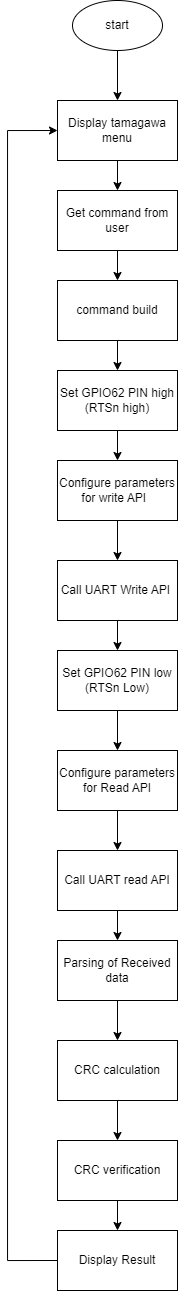

The diagram above was exported from draw.io. Its source (the exported page's mxGraphModel, read from the mxfile embedded in the PNG):
<mxGraphModel dx="977" dy="437" grid="1" gridSize="10" guides="1" tooltips="1" connect="1" arrows="1" fold="1" page="1" pageScale="1" pageWidth="850" pageHeight="1100" math="0" shadow="0">
  <root>
    <mxCell id="0" />
    <mxCell id="1" parent="0" />
    <mxCell id="kx3l6EWDQOogTOeMBTE6-4" style="edgeStyle=orthogonalEdgeStyle;rounded=0;orthogonalLoop=1;jettySize=auto;html=1;exitX=0.5;exitY=1;exitDx=0;exitDy=0;entryX=0.5;entryY=0;entryDx=0;entryDy=0;" edge="1" parent="1" source="kx3l6EWDQOogTOeMBTE6-1" target="kx3l6EWDQOogTOeMBTE6-2">
      <mxGeometry relative="1" as="geometry" />
    </mxCell>
    <mxCell id="kx3l6EWDQOogTOeMBTE6-1" value="start&lt;br&gt;" style="ellipse;whiteSpace=wrap;html=1;" vertex="1" parent="1">
      <mxGeometry x="385" y="40" width="90" height="50" as="geometry" />
    </mxCell>
    <mxCell id="kx3l6EWDQOogTOeMBTE6-5" style="edgeStyle=orthogonalEdgeStyle;rounded=0;orthogonalLoop=1;jettySize=auto;html=1;exitX=0.5;exitY=1;exitDx=0;exitDy=0;entryX=0.5;entryY=0;entryDx=0;entryDy=0;" edge="1" parent="1" source="kx3l6EWDQOogTOeMBTE6-2" target="kx3l6EWDQOogTOeMBTE6-3">
      <mxGeometry relative="1" as="geometry" />
    </mxCell>
    <mxCell id="kx3l6EWDQOogTOeMBTE6-2" value="Display tamagawa menu" style="rounded=0;whiteSpace=wrap;html=1;" vertex="1" parent="1">
      <mxGeometry x="370" y="140" width="120" height="60" as="geometry" />
    </mxCell>
    <mxCell id="kx3l6EWDQOogTOeMBTE6-7" style="edgeStyle=orthogonalEdgeStyle;rounded=0;orthogonalLoop=1;jettySize=auto;html=1;exitX=0.5;exitY=1;exitDx=0;exitDy=0;entryX=0.5;entryY=0;entryDx=0;entryDy=0;" edge="1" parent="1" source="kx3l6EWDQOogTOeMBTE6-3" target="kx3l6EWDQOogTOeMBTE6-6">
      <mxGeometry relative="1" as="geometry" />
    </mxCell>
    <mxCell id="kx3l6EWDQOogTOeMBTE6-3" value="Get command from user" style="rounded=0;whiteSpace=wrap;html=1;" vertex="1" parent="1">
      <mxGeometry x="370" y="230" width="120" height="60" as="geometry" />
    </mxCell>
    <mxCell id="kx3l6EWDQOogTOeMBTE6-20" style="edgeStyle=orthogonalEdgeStyle;rounded=0;orthogonalLoop=1;jettySize=auto;html=1;exitX=0.5;exitY=1;exitDx=0;exitDy=0;entryX=0.5;entryY=0;entryDx=0;entryDy=0;" edge="1" parent="1" source="kx3l6EWDQOogTOeMBTE6-6" target="kx3l6EWDQOogTOeMBTE6-8">
      <mxGeometry relative="1" as="geometry" />
    </mxCell>
    <mxCell id="kx3l6EWDQOogTOeMBTE6-6" value="command build" style="rounded=0;whiteSpace=wrap;html=1;" vertex="1" parent="1">
      <mxGeometry x="370" y="320" width="120" height="60" as="geometry" />
    </mxCell>
    <mxCell id="kx3l6EWDQOogTOeMBTE6-21" style="edgeStyle=orthogonalEdgeStyle;rounded=0;orthogonalLoop=1;jettySize=auto;html=1;exitX=0.5;exitY=1;exitDx=0;exitDy=0;entryX=0.5;entryY=0;entryDx=0;entryDy=0;" edge="1" parent="1" source="kx3l6EWDQOogTOeMBTE6-8" target="kx3l6EWDQOogTOeMBTE6-9">
      <mxGeometry relative="1" as="geometry" />
    </mxCell>
    <mxCell id="kx3l6EWDQOogTOeMBTE6-8" value="Set GPIO62 PIN high&lt;br&gt;(RTSn high)" style="rounded=0;whiteSpace=wrap;html=1;" vertex="1" parent="1">
      <mxGeometry x="370" y="410" width="120" height="60" as="geometry" />
    </mxCell>
    <mxCell id="kx3l6EWDQOogTOeMBTE6-22" style="edgeStyle=orthogonalEdgeStyle;rounded=0;orthogonalLoop=1;jettySize=auto;html=1;exitX=0.5;exitY=1;exitDx=0;exitDy=0;entryX=0.5;entryY=0;entryDx=0;entryDy=0;" edge="1" parent="1" source="kx3l6EWDQOogTOeMBTE6-9" target="kx3l6EWDQOogTOeMBTE6-10">
      <mxGeometry relative="1" as="geometry" />
    </mxCell>
    <mxCell id="kx3l6EWDQOogTOeMBTE6-9" value="Configure parameters for write API&amp;nbsp;&amp;nbsp;" style="rounded=0;whiteSpace=wrap;html=1;" vertex="1" parent="1">
      <mxGeometry x="370" y="500" width="120" height="60" as="geometry" />
    </mxCell>
    <mxCell id="kx3l6EWDQOogTOeMBTE6-23" style="edgeStyle=orthogonalEdgeStyle;rounded=0;orthogonalLoop=1;jettySize=auto;html=1;exitX=0.5;exitY=1;exitDx=0;exitDy=0;entryX=0.5;entryY=0;entryDx=0;entryDy=0;" edge="1" parent="1" source="kx3l6EWDQOogTOeMBTE6-10" target="kx3l6EWDQOogTOeMBTE6-11">
      <mxGeometry relative="1" as="geometry" />
    </mxCell>
    <mxCell id="kx3l6EWDQOogTOeMBTE6-10" value="Call UART Write API&amp;nbsp;&lt;br&gt;" style="rounded=0;whiteSpace=wrap;html=1;" vertex="1" parent="1">
      <mxGeometry x="370" y="600" width="120" height="60" as="geometry" />
    </mxCell>
    <mxCell id="kx3l6EWDQOogTOeMBTE6-24" style="edgeStyle=orthogonalEdgeStyle;rounded=0;orthogonalLoop=1;jettySize=auto;html=1;exitX=0.5;exitY=1;exitDx=0;exitDy=0;entryX=0.5;entryY=0;entryDx=0;entryDy=0;" edge="1" parent="1" source="kx3l6EWDQOogTOeMBTE6-11" target="kx3l6EWDQOogTOeMBTE6-12">
      <mxGeometry relative="1" as="geometry" />
    </mxCell>
    <mxCell id="kx3l6EWDQOogTOeMBTE6-11" value="Set GPIO62 PIN low&lt;br&gt;(RTSn Low)" style="rounded=0;whiteSpace=wrap;html=1;" vertex="1" parent="1">
      <mxGeometry x="370" y="690" width="120" height="60" as="geometry" />
    </mxCell>
    <mxCell id="kx3l6EWDQOogTOeMBTE6-25" style="edgeStyle=orthogonalEdgeStyle;rounded=0;orthogonalLoop=1;jettySize=auto;html=1;exitX=0.5;exitY=1;exitDx=0;exitDy=0;entryX=0.5;entryY=0;entryDx=0;entryDy=0;" edge="1" parent="1" source="kx3l6EWDQOogTOeMBTE6-12" target="kx3l6EWDQOogTOeMBTE6-13">
      <mxGeometry relative="1" as="geometry" />
    </mxCell>
    <mxCell id="kx3l6EWDQOogTOeMBTE6-12" value="Configure parameters for Read API" style="rounded=0;whiteSpace=wrap;html=1;" vertex="1" parent="1">
      <mxGeometry x="370" y="790" width="120" height="60" as="geometry" />
    </mxCell>
    <mxCell id="kx3l6EWDQOogTOeMBTE6-26" style="edgeStyle=orthogonalEdgeStyle;rounded=0;orthogonalLoop=1;jettySize=auto;html=1;exitX=0.5;exitY=1;exitDx=0;exitDy=0;entryX=0.5;entryY=0;entryDx=0;entryDy=0;" edge="1" parent="1" source="kx3l6EWDQOogTOeMBTE6-13" target="kx3l6EWDQOogTOeMBTE6-14">
      <mxGeometry relative="1" as="geometry" />
    </mxCell>
    <mxCell id="kx3l6EWDQOogTOeMBTE6-13" value="Call UART read API" style="rounded=0;whiteSpace=wrap;html=1;" vertex="1" parent="1">
      <mxGeometry x="370" y="890" width="120" height="60" as="geometry" />
    </mxCell>
    <mxCell id="kx3l6EWDQOogTOeMBTE6-27" style="edgeStyle=orthogonalEdgeStyle;rounded=0;orthogonalLoop=1;jettySize=auto;html=1;exitX=0.5;exitY=1;exitDx=0;exitDy=0;entryX=0.5;entryY=0;entryDx=0;entryDy=0;" edge="1" parent="1" source="kx3l6EWDQOogTOeMBTE6-14" target="kx3l6EWDQOogTOeMBTE6-15">
      <mxGeometry relative="1" as="geometry" />
    </mxCell>
    <mxCell id="kx3l6EWDQOogTOeMBTE6-14" value="Parsing of Received data" style="rounded=0;whiteSpace=wrap;html=1;" vertex="1" parent="1">
      <mxGeometry x="370" y="980" width="120" height="60" as="geometry" />
    </mxCell>
    <mxCell id="kx3l6EWDQOogTOeMBTE6-28" style="edgeStyle=orthogonalEdgeStyle;rounded=0;orthogonalLoop=1;jettySize=auto;html=1;exitX=0.5;exitY=1;exitDx=0;exitDy=0;entryX=0.5;entryY=0;entryDx=0;entryDy=0;" edge="1" parent="1" source="kx3l6EWDQOogTOeMBTE6-15" target="kx3l6EWDQOogTOeMBTE6-16">
      <mxGeometry relative="1" as="geometry" />
    </mxCell>
    <mxCell id="kx3l6EWDQOogTOeMBTE6-15" value="CRC calculation" style="rounded=0;whiteSpace=wrap;html=1;" vertex="1" parent="1">
      <mxGeometry x="370" y="1080" width="120" height="60" as="geometry" />
    </mxCell>
    <mxCell id="kx3l6EWDQOogTOeMBTE6-29" style="edgeStyle=orthogonalEdgeStyle;rounded=0;orthogonalLoop=1;jettySize=auto;html=1;exitX=0.5;exitY=1;exitDx=0;exitDy=0;entryX=0.5;entryY=0;entryDx=0;entryDy=0;" edge="1" parent="1" source="kx3l6EWDQOogTOeMBTE6-16" target="kx3l6EWDQOogTOeMBTE6-17">
      <mxGeometry relative="1" as="geometry" />
    </mxCell>
    <mxCell id="kx3l6EWDQOogTOeMBTE6-16" value="CRC verification" style="rounded=0;whiteSpace=wrap;html=1;" vertex="1" parent="1">
      <mxGeometry x="370" y="1180" width="120" height="60" as="geometry" />
    </mxCell>
    <mxCell id="kx3l6EWDQOogTOeMBTE6-18" style="edgeStyle=orthogonalEdgeStyle;rounded=0;orthogonalLoop=1;jettySize=auto;html=1;exitX=0;exitY=0.5;exitDx=0;exitDy=0;entryX=0;entryY=0.5;entryDx=0;entryDy=0;" edge="1" parent="1" source="kx3l6EWDQOogTOeMBTE6-17" target="kx3l6EWDQOogTOeMBTE6-2">
      <mxGeometry relative="1" as="geometry">
        <Array as="points">
          <mxPoint x="320" y="1300" />
          <mxPoint x="320" y="170" />
        </Array>
      </mxGeometry>
    </mxCell>
    <mxCell id="kx3l6EWDQOogTOeMBTE6-17" value="Display Result" style="rounded=0;whiteSpace=wrap;html=1;" vertex="1" parent="1">
      <mxGeometry x="370" y="1270" width="120" height="60" as="geometry" />
    </mxCell>
  </root>
</mxGraphModel>